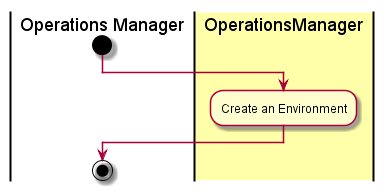

The diagram above was rendered by PlantUML. Its source (embedded in the PNG):
@startuml
|Operations Manager|
start
|#ffffaa|OperationsManager|
:Create an Environment;
|Operations Manager|
stop
@enduml